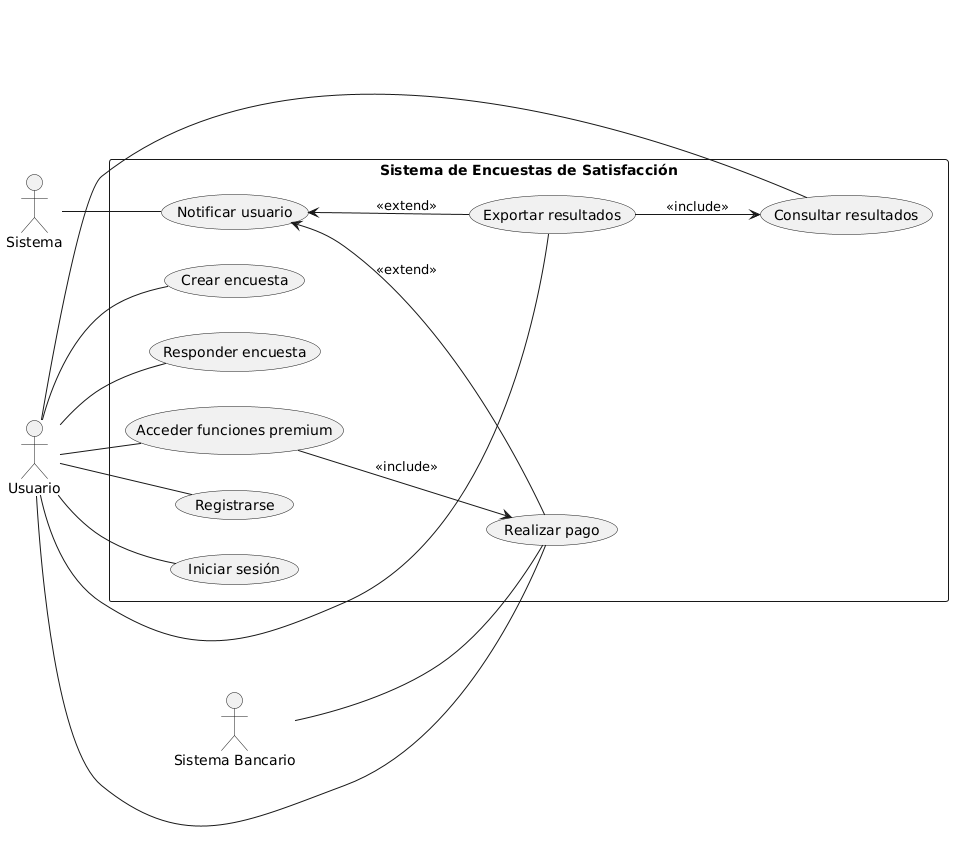

The diagram above was rendered by PlantUML. Its source (embedded in the PNG):
@startuml
left to right direction

actor "Usuario" as U
actor "Sistema" as SYS
actor "Sistema Bancario" as SB

rectangle "Sistema de Encuestas de Satisfacción" as SES {
  (Registrarse) as UC1
  (Iniciar sesión) as UC2
  (Crear encuesta) as UC3
  (Responder encuesta) as UC4
  (Consultar resultados) as UC5
  (Exportar resultados) as UC6
  (Realizar pago) as UC7
  (Acceder funciones premium) as UC8
  (Notificar usuario) as UC9

  UC8 --> UC7 : <<include>>
  UC6 --> UC5 : <<include>>

  UC9 <-- UC6 : <<extend>>
  UC9 <-- UC7 : <<extend>>
}

U -- UC1
U -- UC2
U -- UC3
U -- UC4
U -- UC5
U -- UC6
U -- UC7
U -- UC8

SYS -- UC9
SB -- UC7
@enduml